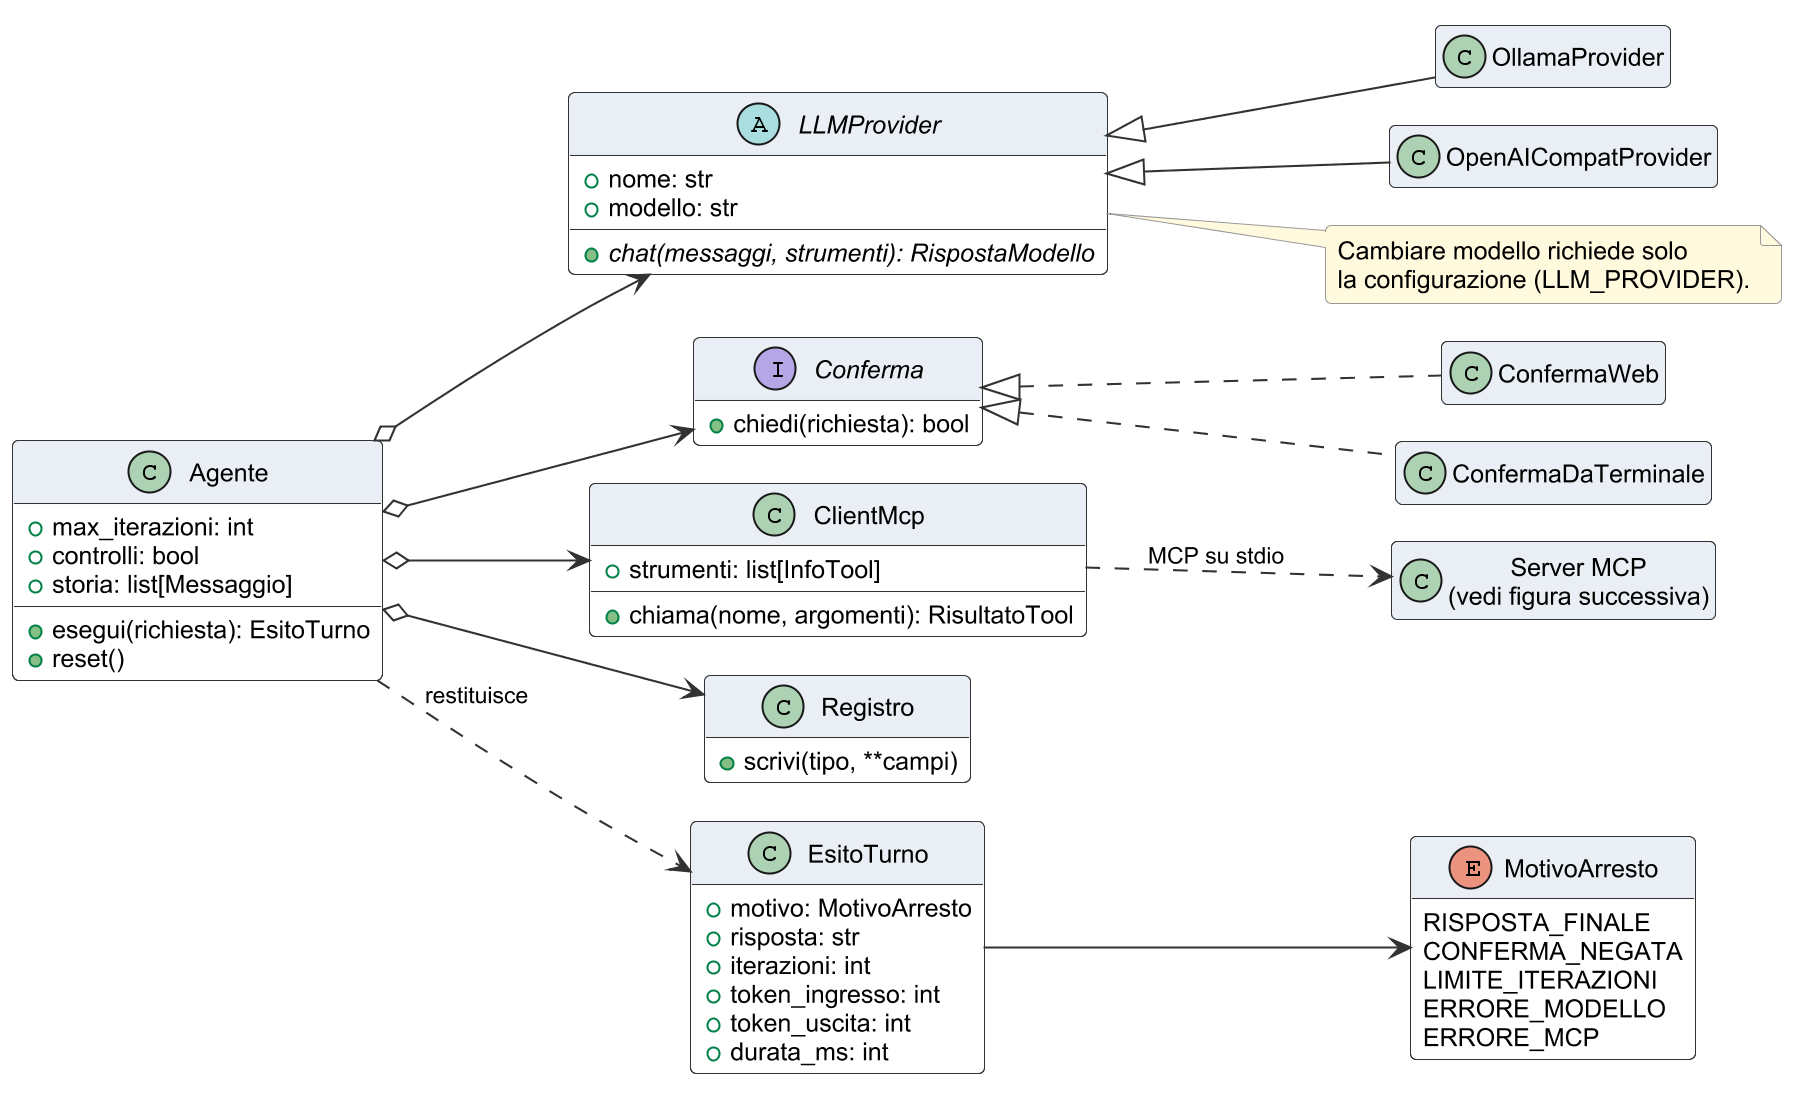

The diagram above was rendered by PlantUML. Its source (embedded in the PNG):
@startuml classi_harness
!include stile.iuml
!pragma layout smetana
hide empty members
left to right direction

class Agente {
  +max_iterazioni: int
  +controlli: bool
  +storia: list[Messaggio]
  +esegui(richiesta): EsitoTurno
  +reset()
}

abstract class LLMProvider {
  +nome: str
  +modello: str
  {abstract} +chat(messaggi, strumenti): RispostaModello
}
class OllamaProvider
class OpenAICompatProvider

interface Conferma {
  +chiedi(richiesta): bool
}
class ConfermaWeb
class ConfermaDaTerminale

class ClientMcp {
  +strumenti: list[InfoTool]
  +chiama(nome, argomenti): RisultatoTool
}

class Registro {
  +scrivi(tipo, **campi)
}

class EsitoTurno {
  +motivo: MotivoArresto
  +risposta: str
  +iterazioni: int
  +token_ingresso: int
  +token_uscita: int
  +durata_ms: int
}

enum MotivoArresto {
  RISPOSTA_FINALE
  CONFERMA_NEGATA
  LIMITE_ITERAZIONI
  ERRORE_MODELLO
  ERRORE_MCP
}

class "Server MCP\n(vedi figura successiva)" as Esterno

Agente o--> LLMProvider
Agente o--> Conferma
Agente o--> ClientMcp
Agente o--> Registro
Agente ..> EsitoTurno : restituisce
EsitoTurno --> MotivoArresto
LLMProvider <|-- OllamaProvider
LLMProvider <|-- OpenAICompatProvider
Conferma <|.. ConfermaWeb
Conferma <|.. ConfermaDaTerminale
ClientMcp ..> Esterno : MCP su stdio

note right of LLMProvider
  Cambiare modello richiede solo
  la configurazione (LLM_PROVIDER).
end note
@enduml